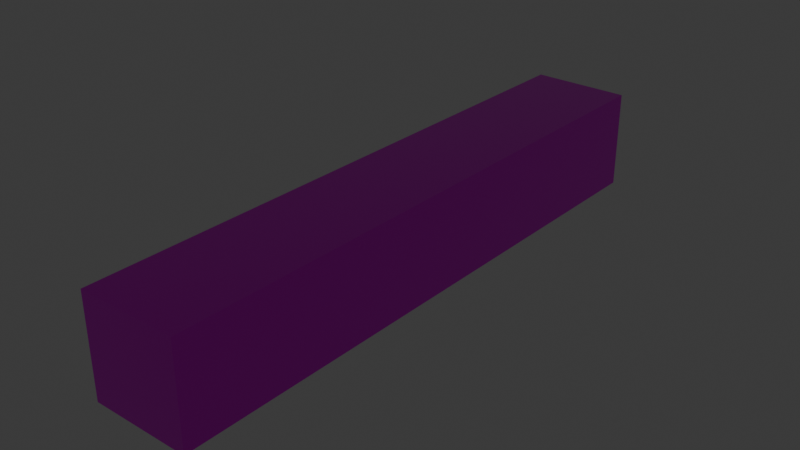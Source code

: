 # Source: wall_rail_straight.blend  (saved by Blender 5.0.119; exported with 4.5.12 LTS)
import bpy
from mathutils import Matrix  # noqa: F401  (used for matrix-valued properties, if any)

bpy.ops.wm.read_factory_settings(use_empty=True)
scene = bpy.context.scene
scene.name = 'Scene'

# ---- collections
col_collection = bpy.data.collections.new('Collection'); scene.collection.children.link(col_collection)

# ---- images (referenced by path relative to the original .blend; pixels are not part of the script)
import os
ASSET_DIR = os.environ.get("B2B_ASSET_DIR", "")  # directory of the original .blend (textures are referenced by path, not embedded)
HERE = os.path.dirname(os.path.abspath(__file__))  # packed textures are extracted next to this script under _unpacked/

def load_image(name, relpath, width, height, colorspace="sRGB"):
    """Load a texture the original file referenced (path relative to the .blend, or extracted next to this script)."""
    p = next((c for c in (os.path.join(HERE, relpath), os.path.join(ASSET_DIR, relpath)) if relpath and os.path.exists(c)), "")
    if p:
        img = bpy.data.images.load(p, check_existing=True)
        img.name = name
    else:  # same state as the original file: an image datablock whose file is absent (Cycles renders it pink)
        img = bpy.data.images.new(name, width, height)
        img.source = "FILE"
        img.filepath = "//" + (relpath or name)
    img.colorspace_settings.name = colorspace
    return img
img_metal2_png_001 = load_image('metal2.png.001', 'metal2.png', 1024, 1024, 'sRGB')

# ---- materials (node trees are filled in below, after node groups)
mat_img_metal2_png = bpy.data.materials.new('IMG_metal2.png')
mat_img_metal2_png.use_backface_culling = True

# ---- material node trees
mat_img_metal2_png.use_nodes = True; mat_img_metal2_png.node_tree.nodes.clear()
_N = mat_img_metal2_png.node_tree.nodes; _L = mat_img_metal2_png.node_tree.links
n0 = _N.new('ShaderNodeOutputMaterial'); n0.name = 'Material Output'; n0.location = (0, 0)
n1 = _N.new('ShaderNodeBsdfPrincipled'); n1.name = 'Principled BSDF'; n1.location = (-200, 0)
n1.inputs[1].default_value = 1.0
n1.inputs[2].default_value = 0.0
n2 = _N.new('ShaderNodeTexImage'); n2.name = 'Image Texture'; n2.location = (-400, 0)
n2.image = img_metal2_png_001
n2.interpolation = 'Closest'
_L.new(n2.outputs[0], n1.inputs[0])
_L.new(n1.outputs[0], n0.inputs[0])
n0.is_active_output = True

# ---- world
world_world = bpy.data.worlds.new('World'); scene.world = world_world
world_world.use_nodes = True; world_world.node_tree.nodes.clear()
_N = world_world.node_tree.nodes; _L = world_world.node_tree.links
n0 = _N.new('ShaderNodeOutputWorld'); n0.name = 'World Output'; n0.location = (200, 100)
n1 = _N.new('ShaderNodeBackground'); n1.name = 'Background'; n1.location = (-200, 100)
n1.inputs[0].default_value = (0.05088, 0.05088, 0.05088, 1.0)
_L.new(n1.outputs[0], n0.inputs[0])
n0.is_active_output = True
world_world.color = (0.05088, 0.05088, 0.05088)
world_world.sun_shadow_jitter_overblur = 0.0

# ---- meshes
me_cube_002 = bpy.data.meshes.new('Cube.002')
me_cube_002.from_pydata([(-3.725e-09, -0.2188, 0.04687), (-3.725e-09, -0.2188, 0.1719), (-3.725e-09, 0.5312, 0.04687), (-3.725e-09, 0.5312, 0.1719), (0.125, -0.2188, 0.04687), (0.125, -0.2188, 0.1719), (0.125, 0.5312, 0.04687), (0.125, 0.5312, 0.1719), (0.0221, 0.4375, 0.1444), (0.0221, 0.5, 0.1444), (0.06629, 0.4375, 0.1002), (0.06629, 0.5, 0.1002)], [], [(0, 1, 3, 2), (2, 3, 7, 6), (6, 7, 5, 4), (4, 5, 1, 0), (2, 6, 4, 0), (7, 3, 1, 5), (11, 9, 8, 10)])
_uv = me_cube_002.uv_layers.new(name='UVMap')
_uv.uv.foreach_set('vector', [0.625, 0.9688, 0.625, 1.031, 0.25, 1.031, 0.25, 0.9688, 0.6562, 0.9688, 0.6562, 1.031, 0.5938, 1.031, 0.5938, 0.9688, 0.03125, 0.02344, 0.03125, 0.08594, -0.3438, 0.08594, -0.3438, 0.02344, 0.4375, 3.847e-16, 0.4375, 0.0625, 0.375, 0.0625, 0.375, 3.885e-16, 0.8437, 0.753, 0.9062, 0.753, 0.9062, 1.128, 0.8437, 1.128, 0.5312, 0.4365, 0.4687, 0.4365, 0.4687, 0.0615, 0.5312, 0.0615, 0.4866, 0.6406, 0.5178, 0.6406, 0.5178, 0.6719, 0.4866, 0.6719])
me_cube_002.materials.append(mat_img_metal2_png)
me_cube_002.update()

# ---- objects
ob_railing__col = bpy.data.objects.new('Railing -col', me_cube_002)

# ---- transforms, parenting, visibility, modifiers, constraints
ob_railing__col.location = (0.125, 0.2188, -0.04688)

# ---- collection membership
col_collection.objects.link(ob_railing__col)

# ---- scene / render settings (as saved in the file)
scene.frame_start = 1; scene.frame_end = 250; scene.frame_set(1)
scene.render.engine = 'BLENDER_EEVEE_NEXT'
scene.render.bake_bias = 0.0
scene.render.bake_samples = 0
scene.cycles.sampling_pattern = 'TABULATED_SOBOL'
scene.eevee.use_volume_custom_range = False
bpy.context.view_layer.update()

# ---- added for rendering (the .blend has no active camera and no usable light): camera, sun
cam_auto = bpy.data.cameras.new('AutoCamera')
cam_auto.lens = 50.0
cam_auto.sensor_width = 36.0
cam_auto.clip_end = 1000.0
ob_auto_camera = bpy.data.objects.new('AutoCamera', cam_auto)
scene.collection.objects.link(ob_auto_camera)
ob_auto_camera.location = (0.900433, -0.48052, 0.632846)
ob_auto_camera.rotation_euler = (1.09748, -7.21219e-08, 0.694738)
scene.camera = ob_auto_camera
light_auto_sun = bpy.data.lights.new('AutoSun', 'SUN')
light_auto_sun.energy = 3.0
light_auto_sun.angle = 0.0523599
ob_auto_sun = bpy.data.objects.new('AutoSun', light_auto_sun)
scene.collection.objects.link(ob_auto_sun)
ob_auto_sun.rotation_euler = (0.872665, 0.174533, 0.523599)
bpy.context.view_layer.update()
